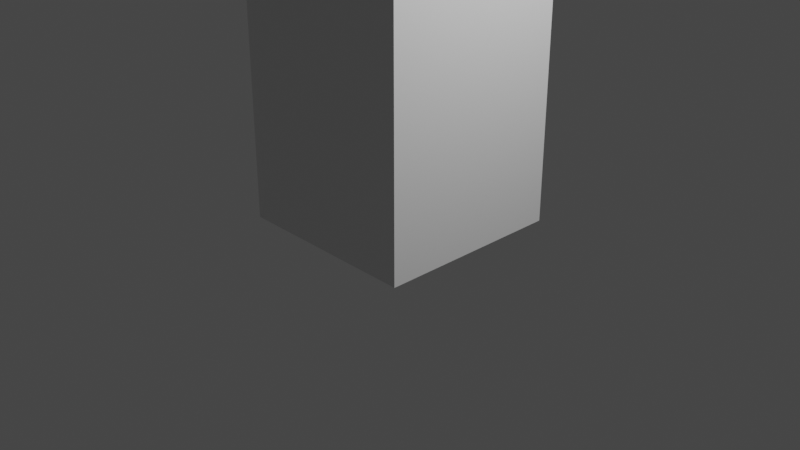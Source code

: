 # Source: wall.blend  (saved by Blender 2.82.7; exported with 4.5.12 LTS)
import bpy
from mathutils import Matrix  # noqa: F401  (used for matrix-valued properties, if any)

bpy.ops.wm.read_factory_settings(use_empty=True)
scene = bpy.context.scene
scene.name = 'Scene'

# ---- collections
col_collection = bpy.data.collections.new('Collection'); scene.collection.children.link(col_collection)

# ---- materials (node trees are filled in below, after node groups)
mat_material = bpy.data.materials.new('Material')
mat_material.alpha_threshold = 0.0
mat_material.use_transparent_shadow = False
mat_material.line_color = (0.0, 0.0, 0.0, 1.0)

# ---- material node trees
mat_material.use_nodes = True; mat_material.node_tree.nodes.clear()
_N = mat_material.node_tree.nodes; _L = mat_material.node_tree.links
n0 = _N.new('ShaderNodeOutputMaterial'); n0.name = 'Material Output'; n0.location = (300, 300)
n1 = _N.new('ShaderNodeBsdfPrincipled'); n1.name = 'Principled BSDF'; n1.location = (10, 300)
n1.distribution = 'GGX'
n1.subsurface_method = 'BURLEY'
n1.inputs[2].default_value = 0.4
n1.inputs[3].default_value = 1.45
n1.inputs[27].default_value = (0.0, 0.0, 0.0, 1.0)
n1.inputs[28].default_value = 1.0
_L.new(n1.outputs[0], n0.inputs[0])
n0.is_active_output = True

# ---- world
world_world = bpy.data.worlds.new('World'); scene.world = world_world
world_world.use_nodes = True; world_world.node_tree.nodes.clear()
_N = world_world.node_tree.nodes; _L = world_world.node_tree.links
n0 = _N.new('ShaderNodeOutputWorld'); n0.name = 'World Output'; n0.location = (300, 300)
n1 = _N.new('ShaderNodeBackground'); n1.name = 'Background'; n1.location = (10, 300)
n1.inputs[0].default_value = (0.05088, 0.05088, 0.05088, 1.0)
_L.new(n1.outputs[0], n0.inputs[0])
n0.is_active_output = True
world_world.color = (0.05088, 0.05088, 0.05088)
world_world.use_sun_shadow = False
world_world.sun_shadow_jitter_overblur = 0.0

# ---- cameras
cam_camera = bpy.data.cameras.new('Camera')
cam_camera.clip_end = 100.0
cam_camera.ortho_scale = 7.314

# ---- lights
light_light = bpy.data.lights.new('Light', 'POINT')
light_light.transmission_factor = 0.0
light_light.energy = 1000.0
light_light.shadow_soft_size = 0.1
light_light.shadow_maximum_resolution = 0.006
light_light.use_absolute_resolution = True

# ---- meshes
me_cube = bpy.data.meshes.new('Cube')
me_cube.from_pydata([(1.0, 1.0, 2.0), (1.0, 1.0, 0.0), (1.0, -1.0, 2.0), (1.0, -1.0, 0.0), (-1.0, 1.0, 2.0), (-1.0, 1.0, 0.0), (-1.0, -1.0, 2.0), (-1.0, -1.0, 0.0), (1.0, 1.0, 4.0), (1.0, -1.0, 4.0), (-1.0, 1.0, 4.0), (-1.0, -1.0, 4.0)], [], [(4, 6, 11, 10), (3, 2, 6, 7), (7, 6, 4, 5), (5, 1, 3, 7), (1, 0, 2, 3), (5, 4, 0, 1), (8, 10, 11, 9), (2, 0, 8, 9), (0, 4, 10, 8), (6, 2, 9, 11)])
_uv = me_cube.uv_layers.new(name='UVMap')
_uv.uv.foreach_set('vector', [1.0, 0.5, 2.384e-07, 0.5, 0.0, 0.0, 1.0, 0.0, 1.788e-07, 1.0, 1.192e-07, 0.5, 1.0, 0.5, 1.0, 1.0, 3.576e-07, 1.0, 2.384e-07, 0.5, 1.0, 0.5, 1.0, 1.0, 0.125, 0.5, 0.375, 0.5, 0.375, 0.75, 0.125, 0.75, 7.749e-07, 1.0, 4.172e-07, 0.5, 1.0, 0.5, 1.0, 1.0, 1.0, 0.0, 1.0, 0.5, 8.941e-08, 0.5, 0.0, 7.451e-08, 0.625, 0.5, 0.875, 0.5, 0.875, 0.75, 0.625, 0.75, 1.0, 0.5, 4.172e-07, 0.5, 0.0, 2.384e-07, 1.0, 0.0, 8.941e-08, 0.5, 1.0, 0.5, 1.0, 1.0, 1.788e-07, 1.0, 1.0, 0.5, 1.192e-07, 0.5, 0.0, 0.0, 1.0, 0.0])
me_cube.materials.append(mat_material)
me_cube.use_remesh_preserve_volume = False
me_cube.use_remesh_preserve_attributes = False
me_cube.use_mirror_vertex_groups = False
me_cube.update()

# ---- objects
ob_wall = bpy.data.objects.new('Wall', me_cube)
ob_light = bpy.data.objects.new('Light', light_light)
ob_camera = bpy.data.objects.new('Camera', cam_camera)

# ---- transforms, parenting, visibility, modifiers, constraints
ob_wall.location = (0.0, 0.0, 0.0)
ob_wall.lock_rotations_4d = False
ob_wall.empty_display_type = 'ARROWS'
ob_wall.lineart.crease_threshold = 0.0
ob_light.location = (4.076, 1.005, 5.904)
ob_light.rotation_euler = (0.6503, 0.05522, 1.866)
ob_light.lock_rotations_4d = False
ob_light.empty_display_type = 'ARROWS'
ob_light.color = (0.0, 0.0, 0.0, 0.0)
ob_light.lineart.crease_threshold = 0.0
ob_camera.location = (7.359, -6.926, 4.958)
ob_camera.rotation_euler = (1.109, 0.0, 0.8149)
ob_camera.lock_rotations_4d = False
ob_camera.empty_display_type = 'ARROWS'
ob_camera.color = (0.0, 0.0, 0.0, 0.0)
ob_camera.display_type = 'WIRE'
ob_camera.lineart.crease_threshold = 0.0

# ---- collection membership
col_collection.objects.link(ob_wall)
col_collection.objects.link(ob_light)
col_collection.objects.link(ob_camera)

# ---- scene / render settings (as saved in the file)
scene.camera = ob_camera
scene.frame_start = 1; scene.frame_end = 250; scene.frame_set(1)
scene.render.engine = 'BLENDER_EEVEE_NEXT'
scene.cycles.use_denoising = False
scene.cycles.samples = 128
scene.cycles.sampling_pattern = 'TABULATED_SOBOL'
scene.cycles.use_adaptive_sampling = False
scene.cycles.use_light_tree = False
scene.view_settings.view_transform = 'Filmic'
bpy.context.view_layer.update()
